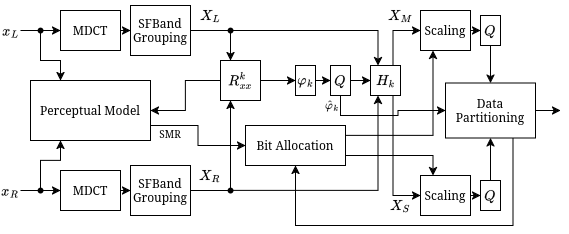

The diagram above was exported from draw.io. Its source (the exported page's mxGraphModel, read from the mxfile embedded in the PNG):
<mxGraphModel dx="1221" dy="692" grid="1" gridSize="10" guides="1" tooltips="1" connect="1" arrows="1" fold="1" page="1" pageScale="1" pageWidth="850" pageHeight="1100" math="1" shadow="0">
  <root>
    <mxCell id="0" />
    <mxCell id="1" parent="0" />
    <mxCell id="3km9dsXEY4e5crO_H5-b-27" style="edgeStyle=orthogonalEdgeStyle;rounded=0;orthogonalLoop=1;jettySize=auto;html=1;exitX=1;exitY=0.75;exitDx=0;exitDy=0;entryX=0;entryY=0.5;entryDx=0;entryDy=0;" parent="1" source="3km9dsXEY4e5crO_H5-b-1" target="3km9dsXEY4e5crO_H5-b-26" edge="1">
      <mxGeometry relative="1" as="geometry" />
    </mxCell>
    <mxCell id="3km9dsXEY4e5crO_H5-b-1" value="Perceptual Model" style="rounded=0;whiteSpace=wrap;html=1;" parent="1" vertex="1">
      <mxGeometry x="160" y="290" width="120" height="60" as="geometry" />
    </mxCell>
    <mxCell id="3km9dsXEY4e5crO_H5-b-23" value="" style="edgeStyle=orthogonalEdgeStyle;rounded=0;orthogonalLoop=1;jettySize=auto;html=1;endArrow=classic;endFill=1;entryX=0;entryY=0.5;entryDx=0;entryDy=0;" parent="1" source="3km9dsXEY4e5crO_H5-b-2" target="3km9dsXEY4e5crO_H5-b-24" edge="1">
      <mxGeometry relative="1" as="geometry">
        <mxPoint x="340" y="400" as="targetPoint" />
      </mxGeometry>
    </mxCell>
    <mxCell id="3km9dsXEY4e5crO_H5-b-2" value="MDCT" style="whiteSpace=wrap;html=1;rotation=0;" parent="1" vertex="1">
      <mxGeometry x="190" y="380" width="60" height="40" as="geometry" />
    </mxCell>
    <mxCell id="3km9dsXEY4e5crO_H5-b-22" value="" style="edgeStyle=orthogonalEdgeStyle;rounded=0;orthogonalLoop=1;jettySize=auto;html=1;" parent="1" source="3km9dsXEY4e5crO_H5-b-4" target="3km9dsXEY4e5crO_H5-b-19" edge="1">
      <mxGeometry relative="1" as="geometry" />
    </mxCell>
    <mxCell id="3km9dsXEY4e5crO_H5-b-4" value="MDCT" style="whiteSpace=wrap;html=1;rotation=0;" parent="1" vertex="1">
      <mxGeometry x="190" y="220" width="60" height="40" as="geometry" />
    </mxCell>
    <mxCell id="3km9dsXEY4e5crO_H5-b-5" value="&lt;div&gt;`x_L`&lt;/div&gt;" style="text;html=1;align=center;verticalAlign=middle;whiteSpace=wrap;rounded=0;" parent="1" vertex="1">
      <mxGeometry x="130" y="225" width="20" height="30" as="geometry" />
    </mxCell>
    <mxCell id="3km9dsXEY4e5crO_H5-b-6" value="" style="endArrow=classic;html=1;rounded=0;exitDx=0;exitDy=0;entryX=0;entryY=0.5;entryDx=0;entryDy=0;" parent="1" source="3km9dsXEY4e5crO_H5-b-9" target="3km9dsXEY4e5crO_H5-b-4" edge="1">
      <mxGeometry width="50" height="50" relative="1" as="geometry">
        <mxPoint x="400" y="400" as="sourcePoint" />
        <mxPoint x="450" y="350" as="targetPoint" />
      </mxGeometry>
    </mxCell>
    <mxCell id="3km9dsXEY4e5crO_H5-b-10" value="" style="endArrow=none;html=1;rounded=0;exitX=1;exitY=0.5;exitDx=0;exitDy=0;entryDx=0;entryDy=0;startFill=0;strokeColor=default;" parent="1" source="3km9dsXEY4e5crO_H5-b-5" target="3km9dsXEY4e5crO_H5-b-9" edge="1">
      <mxGeometry width="50" height="50" relative="1" as="geometry">
        <mxPoint x="150" y="240" as="sourcePoint" />
        <mxPoint x="200" y="240" as="targetPoint" />
      </mxGeometry>
    </mxCell>
    <mxCell id="3km9dsXEY4e5crO_H5-b-11" value="" style="edgeStyle=orthogonalEdgeStyle;rounded=0;orthogonalLoop=1;jettySize=auto;html=1;entryX=0.25;entryY=0;entryDx=0;entryDy=0;" parent="1" source="3km9dsXEY4e5crO_H5-b-9" target="3km9dsXEY4e5crO_H5-b-1" edge="1">
      <mxGeometry relative="1" as="geometry" />
    </mxCell>
    <mxCell id="3km9dsXEY4e5crO_H5-b-9" value="" style="shape=waypoint;sketch=0;fillStyle=solid;size=6;pointerEvents=1;points=[];fillColor=none;resizable=0;rotatable=0;perimeter=centerPerimeter;snapToPoint=1;" parent="1" vertex="1">
      <mxGeometry x="160" y="230" width="20" height="20" as="geometry" />
    </mxCell>
    <mxCell id="3km9dsXEY4e5crO_H5-b-14" value="&lt;div&gt;`x_R`&lt;/div&gt;" style="text;html=1;align=center;verticalAlign=middle;whiteSpace=wrap;rounded=0;" parent="1" vertex="1">
      <mxGeometry x="130" y="385" width="20" height="30" as="geometry" />
    </mxCell>
    <mxCell id="3km9dsXEY4e5crO_H5-b-15" value="" style="endArrow=classic;html=1;rounded=0;exitDx=0;exitDy=0;" parent="1" source="3km9dsXEY4e5crO_H5-b-16" edge="1">
      <mxGeometry width="50" height="50" relative="1" as="geometry">
        <mxPoint x="160" y="400" as="sourcePoint" />
        <mxPoint x="190" y="400" as="targetPoint" />
      </mxGeometry>
    </mxCell>
    <mxCell id="3km9dsXEY4e5crO_H5-b-17" value="" style="endArrow=none;html=1;rounded=0;exitX=1;exitY=0.5;exitDx=0;exitDy=0;strokeColor=default;startFill=0;" parent="1" source="3km9dsXEY4e5crO_H5-b-14" target="3km9dsXEY4e5crO_H5-b-16" edge="1">
      <mxGeometry width="50" height="50" relative="1" as="geometry">
        <mxPoint x="150" y="400" as="sourcePoint" />
        <mxPoint x="200" y="400" as="targetPoint" />
      </mxGeometry>
    </mxCell>
    <mxCell id="3km9dsXEY4e5crO_H5-b-18" value="" style="edgeStyle=orthogonalEdgeStyle;rounded=0;orthogonalLoop=1;jettySize=auto;html=1;entryX=0.25;entryY=1;entryDx=0;entryDy=0;" parent="1" source="3km9dsXEY4e5crO_H5-b-16" target="3km9dsXEY4e5crO_H5-b-1" edge="1">
      <mxGeometry relative="1" as="geometry" />
    </mxCell>
    <mxCell id="3km9dsXEY4e5crO_H5-b-16" value="" style="shape=waypoint;sketch=0;fillStyle=solid;size=6;pointerEvents=1;points=[];fillColor=none;resizable=0;rotatable=0;perimeter=centerPerimeter;snapToPoint=1;strokeColor=default;" parent="1" vertex="1">
      <mxGeometry x="160" y="390" width="20" height="20" as="geometry" />
    </mxCell>
    <mxCell id="3km9dsXEY4e5crO_H5-b-40" style="edgeStyle=orthogonalEdgeStyle;rounded=0;orthogonalLoop=1;jettySize=auto;html=1;exitDx=0;exitDy=0;entryX=0.25;entryY=0;entryDx=0;entryDy=0;" parent="1" source="3km9dsXEY4e5crO_H5-b-45" target="3km9dsXEY4e5crO_H5-b-37" edge="1">
      <mxGeometry relative="1" as="geometry" />
    </mxCell>
    <mxCell id="3km9dsXEY4e5crO_H5-b-19" value="SFBand Grouping" style="whiteSpace=wrap;html=1;rotation=0;" parent="1" vertex="1">
      <mxGeometry x="260" y="215" width="60" height="50" as="geometry" />
    </mxCell>
    <mxCell id="3km9dsXEY4e5crO_H5-b-39" style="edgeStyle=orthogonalEdgeStyle;rounded=0;orthogonalLoop=1;jettySize=auto;html=1;entryX=0.25;entryY=1;entryDx=0;entryDy=0;" parent="1" source="3km9dsXEY4e5crO_H5-b-41" target="3km9dsXEY4e5crO_H5-b-37" edge="1">
      <mxGeometry relative="1" as="geometry" />
    </mxCell>
    <mxCell id="3km9dsXEY4e5crO_H5-b-24" value="SFBand Grouping" style="whiteSpace=wrap;html=1;rotation=0;" parent="1" vertex="1">
      <mxGeometry x="260" y="375" width="60" height="50" as="geometry" />
    </mxCell>
    <mxCell id="3km9dsXEY4e5crO_H5-b-71" style="edgeStyle=orthogonalEdgeStyle;rounded=0;orthogonalLoop=1;jettySize=auto;html=1;exitX=1;exitY=0.25;exitDx=0;exitDy=0;entryX=0.25;entryY=1;entryDx=0;entryDy=0;" parent="1" source="3km9dsXEY4e5crO_H5-b-26" target="3km9dsXEY4e5crO_H5-b-47" edge="1">
      <mxGeometry relative="1" as="geometry" />
    </mxCell>
    <mxCell id="3km9dsXEY4e5crO_H5-b-72" style="edgeStyle=orthogonalEdgeStyle;rounded=0;orthogonalLoop=1;jettySize=auto;html=1;exitX=1;exitY=0.75;exitDx=0;exitDy=0;entryX=0.25;entryY=0;entryDx=0;entryDy=0;" parent="1" source="3km9dsXEY4e5crO_H5-b-26" target="3km9dsXEY4e5crO_H5-b-48" edge="1">
      <mxGeometry relative="1" as="geometry" />
    </mxCell>
    <mxCell id="3km9dsXEY4e5crO_H5-b-26" value="Bit Allocation" style="whiteSpace=wrap;html=1;" parent="1" vertex="1">
      <mxGeometry x="375" y="335" width="100" height="40" as="geometry" />
    </mxCell>
    <mxCell id="3km9dsXEY4e5crO_H5-b-30" style="edgeStyle=orthogonalEdgeStyle;rounded=0;orthogonalLoop=1;jettySize=auto;html=1;entryX=1;entryY=0.5;entryDx=0;entryDy=0;" parent="1" source="3km9dsXEY4e5crO_H5-b-28" target="3km9dsXEY4e5crO_H5-b-1" edge="1">
      <mxGeometry relative="1" as="geometry" />
    </mxCell>
    <mxCell id="3km9dsXEY4e5crO_H5-b-33" value="" style="edgeStyle=orthogonalEdgeStyle;rounded=0;orthogonalLoop=1;jettySize=auto;html=1;" parent="1" source="3km9dsXEY4e5crO_H5-b-28" target="3km9dsXEY4e5crO_H5-b-32" edge="1">
      <mxGeometry relative="1" as="geometry" />
    </mxCell>
    <mxCell id="3km9dsXEY4e5crO_H5-b-28" value="&lt;div&gt;$$R_{xx}^k$$&lt;/div&gt;" style="whiteSpace=wrap;html=1;" parent="1" vertex="1">
      <mxGeometry x="350" y="270" width="40" height="40" as="geometry" />
    </mxCell>
    <mxCell id="3km9dsXEY4e5crO_H5-b-35" value="" style="edgeStyle=orthogonalEdgeStyle;rounded=0;orthogonalLoop=1;jettySize=auto;html=1;" parent="1" source="3km9dsXEY4e5crO_H5-b-32" target="3km9dsXEY4e5crO_H5-b-34" edge="1">
      <mxGeometry relative="1" as="geometry" />
    </mxCell>
    <mxCell id="3km9dsXEY4e5crO_H5-b-32" value="$$\varphi_k$$" style="whiteSpace=wrap;html=1;" parent="1" vertex="1">
      <mxGeometry x="425" y="275" width="20" height="30" as="geometry" />
    </mxCell>
    <mxCell id="3km9dsXEY4e5crO_H5-b-38" style="edgeStyle=orthogonalEdgeStyle;rounded=0;orthogonalLoop=1;jettySize=auto;html=1;" parent="1" source="3km9dsXEY4e5crO_H5-b-34" target="3km9dsXEY4e5crO_H5-b-37" edge="1">
      <mxGeometry relative="1" as="geometry" />
    </mxCell>
    <mxCell id="3km9dsXEY4e5crO_H5-b-70" style="edgeStyle=orthogonalEdgeStyle;rounded=0;orthogonalLoop=1;jettySize=auto;html=1;exitX=0.5;exitY=1;exitDx=0;exitDy=0;entryX=0;entryY=0.5;entryDx=0;entryDy=0;" parent="1" source="3km9dsXEY4e5crO_H5-b-34" target="3km9dsXEY4e5crO_H5-b-62" edge="1">
      <mxGeometry relative="1" as="geometry" />
    </mxCell>
    <mxCell id="3km9dsXEY4e5crO_H5-b-34" value="$$Q$$" style="whiteSpace=wrap;html=1;" parent="1" vertex="1">
      <mxGeometry x="460" y="275" width="20" height="30" as="geometry" />
    </mxCell>
    <mxCell id="3km9dsXEY4e5crO_H5-b-49" style="edgeStyle=orthogonalEdgeStyle;rounded=0;orthogonalLoop=1;jettySize=auto;html=1;exitX=0.75;exitY=0;exitDx=0;exitDy=0;entryX=0;entryY=0.5;entryDx=0;entryDy=0;" parent="1" source="3km9dsXEY4e5crO_H5-b-37" target="3km9dsXEY4e5crO_H5-b-47" edge="1">
      <mxGeometry relative="1" as="geometry">
        <Array as="points">
          <mxPoint x="523" y="240" />
        </Array>
      </mxGeometry>
    </mxCell>
    <mxCell id="3km9dsXEY4e5crO_H5-b-135" style="edgeStyle=orthogonalEdgeStyle;rounded=0;orthogonalLoop=1;jettySize=auto;html=1;exitX=0.75;exitY=1;exitDx=0;exitDy=0;entryX=0;entryY=0.5;entryDx=0;entryDy=0;" parent="1" source="3km9dsXEY4e5crO_H5-b-37" target="3km9dsXEY4e5crO_H5-b-48" edge="1">
      <mxGeometry relative="1" as="geometry" />
    </mxCell>
    <mxCell id="3km9dsXEY4e5crO_H5-b-37" value="$$H_k$$" style="whiteSpace=wrap;html=1;" parent="1" vertex="1">
      <mxGeometry x="500" y="275" width="30" height="30" as="geometry" />
    </mxCell>
    <mxCell id="3km9dsXEY4e5crO_H5-b-42" value="" style="edgeStyle=orthogonalEdgeStyle;rounded=0;orthogonalLoop=1;jettySize=auto;html=1;entryDx=0;entryDy=0;endArrow=none;startFill=0;" parent="1" source="3km9dsXEY4e5crO_H5-b-24" target="3km9dsXEY4e5crO_H5-b-41" edge="1">
      <mxGeometry relative="1" as="geometry">
        <mxPoint x="320" y="400" as="sourcePoint" />
        <mxPoint x="508" y="305" as="targetPoint" />
      </mxGeometry>
    </mxCell>
    <mxCell id="3km9dsXEY4e5crO_H5-b-43" style="edgeStyle=orthogonalEdgeStyle;rounded=0;orthogonalLoop=1;jettySize=auto;html=1;entryX=0.25;entryY=1;entryDx=0;entryDy=0;" parent="1" source="3km9dsXEY4e5crO_H5-b-41" target="3km9dsXEY4e5crO_H5-b-28" edge="1">
      <mxGeometry relative="1" as="geometry" />
    </mxCell>
    <mxCell id="3km9dsXEY4e5crO_H5-b-41" value="" style="shape=waypoint;sketch=0;fillStyle=solid;size=6;pointerEvents=1;points=[];fillColor=none;resizable=0;rotatable=0;perimeter=centerPerimeter;snapToPoint=1;" parent="1" vertex="1">
      <mxGeometry x="350" y="390" width="20" height="20" as="geometry" />
    </mxCell>
    <mxCell id="3km9dsXEY4e5crO_H5-b-44" value="" style="edgeStyle=orthogonalEdgeStyle;rounded=0;orthogonalLoop=1;jettySize=auto;html=1;exitX=1;exitY=0.5;exitDx=0;exitDy=0;entryDx=0;entryDy=0;endArrow=none;startFill=0;" parent="1" source="3km9dsXEY4e5crO_H5-b-19" target="3km9dsXEY4e5crO_H5-b-45" edge="1">
      <mxGeometry relative="1" as="geometry">
        <mxPoint x="320" y="240" as="sourcePoint" />
        <mxPoint x="508" y="275" as="targetPoint" />
      </mxGeometry>
    </mxCell>
    <mxCell id="3km9dsXEY4e5crO_H5-b-46" style="edgeStyle=orthogonalEdgeStyle;rounded=0;orthogonalLoop=1;jettySize=auto;html=1;entryX=0.25;entryY=0;entryDx=0;entryDy=0;" parent="1" source="3km9dsXEY4e5crO_H5-b-45" target="3km9dsXEY4e5crO_H5-b-28" edge="1">
      <mxGeometry relative="1" as="geometry" />
    </mxCell>
    <mxCell id="3km9dsXEY4e5crO_H5-b-45" value="" style="shape=waypoint;sketch=0;fillStyle=solid;size=6;pointerEvents=1;points=[];fillColor=none;resizable=0;rotatable=0;perimeter=centerPerimeter;snapToPoint=1;" parent="1" vertex="1">
      <mxGeometry x="350" y="230" width="20" height="20" as="geometry" />
    </mxCell>
    <mxCell id="3km9dsXEY4e5crO_H5-b-60" style="edgeStyle=orthogonalEdgeStyle;rounded=0;orthogonalLoop=1;jettySize=auto;html=1;exitX=1;exitY=0.5;exitDx=0;exitDy=0;entryX=0;entryY=0.5;entryDx=0;entryDy=0;" parent="1" source="3km9dsXEY4e5crO_H5-b-47" target="3km9dsXEY4e5crO_H5-b-59" edge="1">
      <mxGeometry relative="1" as="geometry" />
    </mxCell>
    <mxCell id="3km9dsXEY4e5crO_H5-b-47" value="Scaling" style="whiteSpace=wrap;html=1;rotation=0;" parent="1" vertex="1">
      <mxGeometry x="550" y="220" width="50" height="40" as="geometry" />
    </mxCell>
    <mxCell id="3km9dsXEY4e5crO_H5-b-61" style="edgeStyle=orthogonalEdgeStyle;rounded=0;orthogonalLoop=1;jettySize=auto;html=1;exitX=1;exitY=0.5;exitDx=0;exitDy=0;entryX=0;entryY=0.5;entryDx=0;entryDy=0;" parent="1" source="3km9dsXEY4e5crO_H5-b-48" target="3km9dsXEY4e5crO_H5-b-58" edge="1">
      <mxGeometry relative="1" as="geometry" />
    </mxCell>
    <mxCell id="3km9dsXEY4e5crO_H5-b-48" value="Scaling" style="whiteSpace=wrap;html=1;rotation=0;" parent="1" vertex="1">
      <mxGeometry x="550" y="385" width="50" height="40" as="geometry" />
    </mxCell>
    <mxCell id="3km9dsXEY4e5crO_H5-b-51" value="&lt;div&gt;`X_L`&lt;/div&gt;" style="text;html=1;align=center;verticalAlign=middle;whiteSpace=wrap;rounded=0;" parent="1" vertex="1">
      <mxGeometry x="330" y="210" width="20" height="30" as="geometry" />
    </mxCell>
    <mxCell id="3km9dsXEY4e5crO_H5-b-52" value="&lt;div&gt;`X_R`&lt;/div&gt;" style="text;html=1;align=center;verticalAlign=middle;whiteSpace=wrap;rounded=0;" parent="1" vertex="1">
      <mxGeometry x="330" y="370" width="20" height="30" as="geometry" />
    </mxCell>
    <mxCell id="3km9dsXEY4e5crO_H5-b-55" value="&lt;div&gt;`X_M`&lt;/div&gt;" style="text;html=1;align=center;verticalAlign=middle;whiteSpace=wrap;rounded=0;" parent="1" vertex="1">
      <mxGeometry x="520" y="210" width="20" height="30" as="geometry" />
    </mxCell>
    <mxCell id="3km9dsXEY4e5crO_H5-b-56" value="&lt;div&gt;`X_S`&lt;/div&gt;" style="text;html=1;align=center;verticalAlign=middle;whiteSpace=wrap;rounded=0;" parent="1" vertex="1">
      <mxGeometry x="520" y="400" width="20" height="30" as="geometry" />
    </mxCell>
    <mxCell id="3km9dsXEY4e5crO_H5-b-68" style="edgeStyle=orthogonalEdgeStyle;rounded=0;orthogonalLoop=1;jettySize=auto;html=1;" parent="1" source="3km9dsXEY4e5crO_H5-b-58" target="3km9dsXEY4e5crO_H5-b-62" edge="1">
      <mxGeometry relative="1" as="geometry">
        <mxPoint x="620" y="352.5" as="targetPoint" />
      </mxGeometry>
    </mxCell>
    <mxCell id="3km9dsXEY4e5crO_H5-b-58" value="$$Q$$" style="whiteSpace=wrap;html=1;" parent="1" vertex="1">
      <mxGeometry x="610" y="390" width="20" height="30" as="geometry" />
    </mxCell>
    <mxCell id="3km9dsXEY4e5crO_H5-b-69" style="edgeStyle=orthogonalEdgeStyle;rounded=0;orthogonalLoop=1;jettySize=auto;html=1;exitX=0.5;exitY=1;exitDx=0;exitDy=0;entryX=0.5;entryY=0;entryDx=0;entryDy=0;" parent="1" source="3km9dsXEY4e5crO_H5-b-59" target="3km9dsXEY4e5crO_H5-b-62" edge="1">
      <mxGeometry relative="1" as="geometry" />
    </mxCell>
    <mxCell id="3km9dsXEY4e5crO_H5-b-59" value="$$Q$$" style="whiteSpace=wrap;html=1;" parent="1" vertex="1">
      <mxGeometry x="610" y="225" width="20" height="30" as="geometry" />
    </mxCell>
    <mxCell id="3km9dsXEY4e5crO_H5-b-73" style="edgeStyle=orthogonalEdgeStyle;rounded=0;orthogonalLoop=1;jettySize=auto;html=1;exitX=0.75;exitY=1;exitDx=0;exitDy=0;entryX=0.5;entryY=1;entryDx=0;entryDy=0;" parent="1" source="3km9dsXEY4e5crO_H5-b-62" target="3km9dsXEY4e5crO_H5-b-26" edge="1">
      <mxGeometry relative="1" as="geometry">
        <mxPoint x="642.5" y="352.5" as="sourcePoint" />
        <Array as="points">
          <mxPoint x="643" y="435" />
          <mxPoint x="425" y="435" />
        </Array>
      </mxGeometry>
    </mxCell>
    <mxCell id="3km9dsXEY4e5crO_H5-b-74" style="edgeStyle=orthogonalEdgeStyle;rounded=0;orthogonalLoop=1;jettySize=auto;html=1;exitX=1;exitY=0.5;exitDx=0;exitDy=0;" parent="1" source="3km9dsXEY4e5crO_H5-b-62" edge="1">
      <mxGeometry relative="1" as="geometry">
        <mxPoint x="690" y="320" as="targetPoint" />
      </mxGeometry>
    </mxCell>
    <mxCell id="3km9dsXEY4e5crO_H5-b-62" value="Data Partitioning" style="whiteSpace=wrap;html=1;" parent="1" vertex="1">
      <mxGeometry x="575" y="292.5" width="90" height="55" as="geometry" />
    </mxCell>
    <mxCell id="3km9dsXEY4e5crO_H5-b-76" value="&lt;div&gt;$$\hat{\varphi}_k$$&lt;/div&gt;" style="text;html=1;align=center;verticalAlign=middle;whiteSpace=wrap;rounded=0;fontSize=10;" parent="1" vertex="1">
      <mxGeometry x="452" y="300" width="20" height="30" as="geometry" />
    </mxCell>
    <mxCell id="3km9dsXEY4e5crO_H5-b-77" value="SMR" style="text;html=1;align=center;verticalAlign=middle;whiteSpace=wrap;rounded=0;fontSize=10;" parent="1" vertex="1">
      <mxGeometry x="290" y="328" width="20" height="30" as="geometry" />
    </mxCell>
  </root>
</mxGraphModel>